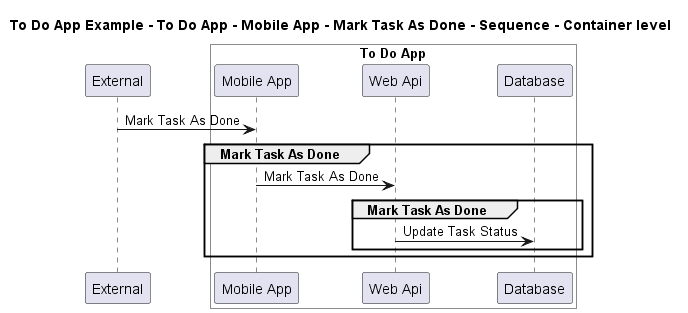

The diagram above was rendered by PlantUML. Its source (embedded in the PNG):
@startuml

title To Do App Example - To Do App - Mobile App - Mark Task As Done - Sequence - Container level

participant "External" as C4InterFlow.SoftwareSystems.ExternalSystem

box "To Do App" #White
    participant "Mobile App" as ToDoAppExample.SoftwareSystems.ToDoApp.Containers.MobileApp
    participant "Web Api" as ToDoAppExample.SoftwareSystems.ToDoApp.Containers.WebApi
    participant "Database" as ToDoAppExample.SoftwareSystems.ToDoApp.Containers.Database
end box


C4InterFlow.SoftwareSystems.ExternalSystem -> ToDoAppExample.SoftwareSystems.ToDoApp.Containers.MobileApp : Mark Task As Done
group Mark Task As Done
ToDoAppExample.SoftwareSystems.ToDoApp.Containers.MobileApp -> ToDoAppExample.SoftwareSystems.ToDoApp.Containers.WebApi : Mark Task As Done
group Mark Task As Done
ToDoAppExample.SoftwareSystems.ToDoApp.Containers.WebApi -> ToDoAppExample.SoftwareSystems.ToDoApp.Containers.Database : Update Task Status
end
end


@enduml